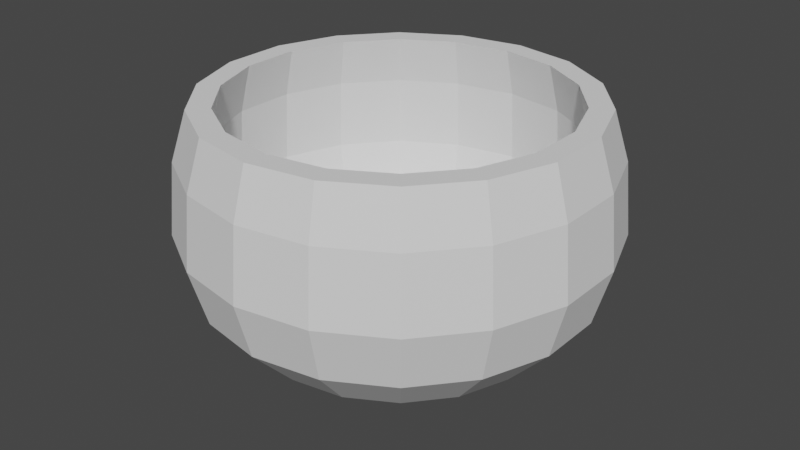 # Source: Gualini_Sfera_1.blend  (saved by Blender 2.80.75; exported with 4.5.12 LTS)
import bpy
from mathutils import Matrix  # noqa: F401  (used for matrix-valued properties, if any)

bpy.ops.wm.read_factory_settings(use_empty=True)
scene = bpy.context.scene
scene.name = 'Scene'

# ---- collections
col_collection = bpy.data.collections.new('Collection'); scene.collection.children.link(col_collection)

# ---- world
world_world = bpy.data.worlds.new('World'); scene.world = world_world
world_world.use_nodes = True; world_world.node_tree.nodes.clear()
_N = world_world.node_tree.nodes; _L = world_world.node_tree.links
n0 = _N.new('ShaderNodeOutputWorld'); n0.name = 'World Output'; n0.location = (300, 300)
n1 = _N.new('ShaderNodeBackground'); n1.name = 'Background'; n1.location = (10, 300)
n1.inputs[0].default_value = (0.05088, 0.05088, 0.05088, 1.0)
_L.new(n1.outputs[0], n0.inputs[0])
n0.is_active_output = True
world_world.color = (0.05088, 0.05088, 0.05088)
world_world.use_sun_shadow = False
world_world.sun_shadow_jitter_overblur = 0.0

# ---- meshes
me_sphere = bpy.data.meshes.new('Sphere')
me_sphere.from_pydata([(-0.5177, 1.422, 1.775), (0.5476, 1.505, 2.188), (0.591, 1.624, 1.78), (0.61, 1.676, 1.173), (0.5636, 1.548, 0.6911), (0.4314, 1.185, 0.2827), (0.2335, 0.6414, 0.009756), (-4.395e-07, 1.514, 1.775), (1.029, 1.226, 2.188), (1.111, 1.324, 1.78), (1.147, 1.366, 1.173), (1.059, 1.262, 0.6911), (0.8107, 0.9662, 0.2827), (0.4387, 0.5229, 0.009756), (-4.061e-07, 1.407, 2.188), (1.387, 0.8005, 2.188), (1.496, 0.864, 1.78), (1.545, 0.8918, 1.173), (1.427, 0.8239, 0.6911), (1.092, 0.6306, 0.2827), (0.5911, 0.3413, 0.009756), (-0.4811, 1.322, 2.188), (-0.9043, 1.078, 2.188), (1.577, 0.278, 2.188), (1.702, 0.3, 1.78), (1.757, 0.3097, 1.173), (1.623, 0.2862, 0.6911), (1.242, 0.219, 0.2827), (0.6722, 0.1185, 0.009756), (-1.218, 0.7034, 2.188), (1.577, -0.278, 2.188), (1.702, -0.3, 1.78), (1.757, -0.3097, 1.173), (1.623, -0.2862, 0.6911), (1.242, -0.219, 0.2827), (0.6722, -0.1185, 0.009756), (-1.385, 0.2443, 2.188), (1.387, -0.8005, 2.188), (1.496, -0.864, 1.78), (1.545, -0.8918, 1.173), (1.427, -0.8239, 0.6911), (1.092, -0.6306, 0.2827), (0.5911, -0.3413, 0.009756), (-1.385, -0.2443, 2.188), (1.029, -1.226, 2.188), (1.111, -1.324, 1.78), (1.147, -1.366, 1.173), (1.059, -1.262, 0.6911), (0.8107, -0.9662, 0.2827), (0.4387, -0.5229, 0.009756), (-1.218, -0.7034, 2.188), (0.5476, -1.505, 2.188), (0.591, -1.624, 1.78), (0.61, -1.676, 1.173), (0.5636, -1.548, 0.6911), (0.4314, -1.185, 0.2827), (0.2335, -0.6414, 0.009756), (-0.9043, -1.078, 2.188), (1.701e-07, -1.601, 2.188), (2.484e-07, -1.728, 1.78), (7.794e-08, -1.784, 1.173), (2.374e-07, -1.648, 0.6911), (1.311e-07, -1.261, 0.2827), (1.045e-07, -0.6826, 0.009756), (-0.4811, -1.322, 2.188), (-0.5476, -1.505, 2.188), (-0.591, -1.624, 1.78), (-0.61, -1.676, 1.173), (-0.5636, -1.548, 0.6911), (-0.4314, -1.185, 0.2827), (-0.2335, -0.6414, 0.009756), (1.572e-07, -1.407, 2.188), (-1.029, -1.226, 2.188), (-1.111, -1.324, 1.78), (-1.147, -1.366, 1.173), (-1.059, -1.262, 0.6911), (-0.8107, -0.9662, 0.2827), (-0.4387, -0.5229, 0.009756), (0.4811, 1.322, 2.188), (0.4811, -1.322, 2.188), (-1.387, -0.8005, 2.188), (-1.496, -0.864, 1.78), (-1.545, -0.8918, 1.173), (-1.427, -0.8239, 0.6911), (-1.092, -0.6306, 0.2827), (-0.5911, -0.3413, 0.009756), (0.9043, -1.078, 2.188), (-1.577, -0.278, 2.188), (-1.702, -0.3, 1.78), (-1.757, -0.3097, 1.173), (-1.623, -0.2862, 0.6911), (-1.242, -0.219, 0.2827), (-0.6722, -0.1185, 0.009756), (1.218, -0.7034, 2.188), (-1.577, 0.278, 2.188), (-1.702, 0.3, 1.78), (-1.757, 0.3097, 1.173), (-1.623, 0.2862, 0.6911), (-1.242, 0.219, 0.2827), (-0.6722, 0.1185, 0.009756), (1.385, -0.2443, 2.188), (-1.387, 0.8005, 2.188), (-1.496, 0.864, 1.78), (-1.545, 0.8918, 1.173), (-1.427, 0.8239, 0.6911), (-1.092, 0.6306, 0.2827), (-0.5911, 0.3413, 0.009756), (1.385, 0.2443, 2.188), (-1.029, 1.226, 2.188), (-1.111, 1.324, 1.78), (-1.147, 1.366, 1.173), (-1.059, 1.262, 0.6911), (-0.8107, 0.9662, 0.2827), (-0.4387, 0.5229, 0.009756), (1.218, 0.7034, 2.188), (-0.5476, 1.505, 2.188), (-0.591, 1.624, 1.78), (-0.61, 1.676, 1.173), (-0.5636, 1.548, 0.6911), (-0.4314, 1.185, 0.2827), (-0.2335, 0.6414, 0.009756), (0.9043, 1.078, 2.188), (-4.709e-07, 1.601, 2.188), (-3.647e-07, 1.728, 1.78), (-3.473e-07, 1.784, 1.173), (-3.473e-07, 1.648, 0.6911), (-3.739e-07, 1.261, 0.2827), (-2.011e-07, 0.6826, 0.009756), (-0.9729, 1.159, 1.775), (-1.311, 0.7568, 1.775), (-1.491, 0.2628, 1.775), (-1.491, -0.2628, 1.775), (-1.311, -0.7568, 1.775), (-0.9729, -1.159, 1.775), (-0.5177, -1.422, 1.775), (1.665e-07, -1.514, 1.775), (0.5177, 1.422, 1.775), (0.5177, -1.422, 1.775), (0.9729, -1.159, 1.775), (1.311, -0.7568, 1.775), (1.491, -0.2628, 1.775), (1.491, 0.2628, 1.775), (1.311, 0.7568, 1.775), (0.9729, 1.159, 1.775), (-0.5337, 1.466, 1.171), (-4.545e-07, 1.56, 1.171), (-1.003, 1.195, 1.171), (-1.351, 0.7802, 1.171), (-1.537, 0.2709, 1.171), (-1.537, -0.2709, 1.171), (-1.351, -0.7802, 1.171), (-1.003, -1.195, 1.171), (-0.5337, -1.466, 1.171), (1.703e-07, -1.56, 1.171), (0.5337, 1.466, 1.171), (0.5337, -1.466, 1.171), (1.003, -1.195, 1.171), (1.351, -0.7802, 1.171), (1.537, -0.2709, 1.171), (1.537, 0.2709, 1.171), (1.351, 0.7802, 1.171), (1.003, 1.195, 1.171), (-0.4932, 1.355, 0.6833), (-4.196e-07, 1.442, 0.6833), (-0.9268, 1.105, 0.6833), (-1.249, 0.7209, 0.6833), (-1.42, 0.2504, 0.6833), (-1.42, -0.2504, 0.6833), (-1.249, -0.7209, 0.6833), (-0.9268, -1.105, 0.6833), (-0.4932, -1.355, 0.6833), (1.577e-07, -1.442, 0.6833), (0.4932, 1.355, 0.6833), (0.4932, -1.355, 0.6833), (0.9268, -1.105, 0.6833), (1.249, -0.7209, 0.6833), (1.42, -0.2504, 0.6833), (1.42, 0.2504, 0.6833), (1.249, 0.7209, 0.6833), (0.9268, 1.105, 0.6833), (-0.3711, 1.019, 0.2784), (-3.117e-07, 1.085, 0.2784), (-0.6974, 0.8311, 0.2784), (-0.9396, 0.5425, 0.2784), (-1.068, 0.1884, 0.2784), (-1.068, -0.1884, 0.2784), (-0.9396, -0.5425, 0.2784), (-0.6974, -0.8311, 0.2784), (-0.3711, -1.019, 0.2784), (1.227e-07, -1.085, 0.2784), (0.3711, 1.019, 0.2784), (0.3711, -1.019, 0.2784), (0.6974, -0.8311, 0.2784), (0.9396, -0.5425, 0.2784), (1.068, -0.1884, 0.2784), (1.068, 0.1884, 0.2784), (0.9396, 0.5425, 0.2784), (0.6974, 0.8311, 0.2784), (-0.2323, 0.6382, 0.08836), (-1.823e-07, 0.6792, 0.08836), (-0.4366, 0.5203, 0.08836), (-0.5882, 0.3396, 0.08836), (-0.6689, 0.1179, 0.08836), (-0.6689, -0.1179, 0.08836), (-0.5882, -0.3396, 0.08836), (-0.4366, -0.5203, 0.08836), (-0.2323, -0.6382, 0.08836), (8.963e-08, -0.6792, 0.08836), (0.2323, 0.6382, 0.08836), (0.2323, -0.6382, 0.08836), (0.4366, -0.5203, 0.08836), (0.5882, -0.3396, 0.08836), (0.6689, -0.1179, 0.08836), (0.6689, 0.1179, 0.08836), (0.5882, 0.3396, 0.08836), (0.4366, 0.5203, 0.08836)], [], [(127, 126, 5, 6), (125, 124, 3, 4), (123, 122, 1, 2), (0, 128, 146, 144), (23, 15, 114, 107), (126, 125, 4, 5), (124, 123, 2, 3), (129, 130, 148, 147), (143, 136, 154, 161), (15, 8, 121, 114), (5, 4, 11, 12), (3, 2, 9, 10), (132, 133, 151, 150), (6, 5, 12, 13), (4, 3, 10, 11), (2, 1, 8, 9), (12, 11, 18, 19), (10, 9, 16, 17), (140, 141, 159, 158), (13, 12, 19, 20), (11, 10, 17, 18), (9, 8, 15, 16), (141, 142, 160, 159), (115, 108, 22, 21), (20, 19, 27, 28), (18, 17, 25, 26), (16, 15, 23, 24), (130, 131, 149, 148), (108, 101, 29, 22), (19, 18, 26, 27), (17, 16, 24, 25), (133, 134, 152, 151), (26, 25, 32, 33), (24, 23, 30, 31), (139, 140, 158, 157), (44, 37, 93, 86), (27, 26, 33, 34), (25, 24, 31, 32), (142, 143, 161, 160), (28, 27, 34, 35), (72, 65, 64, 57), (34, 33, 40, 41), (32, 31, 38, 39), (131, 132, 150, 149), (35, 34, 41, 42), (33, 32, 39, 40), (31, 30, 37, 38), (128, 129, 147, 146), (39, 38, 45, 46), (137, 138, 156, 155), (42, 41, 48, 49), (40, 39, 46, 47), (38, 37, 44, 45), (136, 7, 145, 154), (94, 87, 43, 36), (41, 40, 47, 48), (49, 48, 55, 56), (47, 46, 53, 54), (45, 44, 51, 52), (138, 139, 157, 156), (65, 58, 71, 64), (48, 47, 54, 55), (46, 45, 52, 53), (135, 137, 155, 153), (52, 51, 58, 59), (7, 0, 144, 145), (37, 30, 100, 93), (55, 54, 61, 62), (53, 52, 59, 60), (14, 21, 0, 7), (56, 55, 62, 63), (54, 53, 60, 61), (30, 23, 107, 100), (62, 61, 68, 69), (60, 59, 66, 67), (114, 121, 143, 142), (63, 62, 69, 70), (61, 60, 67, 68), (59, 58, 65, 66), (64, 71, 135, 134), (86, 93, 139, 138), (70, 69, 76, 77), (68, 67, 74, 75), (66, 65, 72, 73), (36, 43, 131, 130), (87, 80, 50, 43), (69, 68, 75, 76), (67, 66, 73, 74), (77, 76, 84, 85), (75, 74, 82, 83), (73, 72, 80, 81), (29, 36, 130, 129), (80, 72, 57, 50), (76, 75, 83, 84), (74, 73, 81, 82), (107, 114, 142, 141), (57, 64, 134, 133), (8, 1, 78, 121), (84, 83, 90, 91), (82, 81, 88, 89), (79, 86, 138, 137), (85, 84, 91, 92), (83, 82, 89, 90), (81, 80, 87, 88), (91, 90, 97, 98), (89, 88, 95, 96), (22, 29, 129, 128), (92, 91, 98, 99), (90, 89, 96, 97), (88, 87, 94, 95), (78, 14, 7, 136), (101, 94, 36, 29), (99, 98, 105, 106), (97, 96, 103, 104), (95, 94, 101, 102), (100, 107, 141, 140), (122, 115, 21, 14), (98, 97, 104, 105), (96, 95, 102, 103), (50, 57, 133, 132), (104, 103, 110, 111), (102, 101, 108, 109), (21, 22, 128, 0), (58, 51, 79, 71), (105, 104, 111, 112), (103, 102, 109, 110), (121, 78, 136, 143), (106, 105, 112, 113), (13, 20, 28, 35, 42, 49, 56, 63, 70, 77, 85, 92, 99, 106, 113, 120, 127, 6), (112, 111, 118, 119), (110, 109, 116, 117), (71, 79, 137, 135), (113, 112, 119, 120), (111, 110, 117, 118), (109, 108, 115, 116), (93, 100, 140, 139), (117, 116, 123, 124), (43, 50, 132, 131), (120, 119, 126, 127), (118, 117, 124, 125), (116, 115, 122, 123), (1, 122, 14, 78), (51, 44, 86, 79), (119, 118, 125, 126), (134, 135, 153, 152), (147, 148, 166, 165), (155, 156, 174, 173), (146, 147, 165, 164), (153, 155, 173, 171), (161, 154, 172, 179), (144, 146, 164, 162), (152, 153, 171, 170), (160, 161, 179, 178), (145, 144, 162, 163), (151, 152, 170, 169), (159, 160, 178, 177), (154, 145, 163, 172), (150, 151, 169, 168), (158, 159, 177, 176), (149, 150, 168, 167), (157, 158, 176, 175), (148, 149, 167, 166), (156, 157, 175, 174), (164, 165, 183, 182), (171, 173, 191, 189), (179, 172, 190, 197), (162, 164, 182, 180), (170, 171, 189, 188), (178, 179, 197, 196), (163, 162, 180, 181), (169, 170, 188, 187), (177, 178, 196, 195), (172, 163, 181, 190), (168, 169, 187, 186), (176, 177, 195, 194), (167, 168, 186, 185), (175, 176, 194, 193), (166, 167, 185, 184), (174, 175, 193, 192), (165, 166, 184, 183), (173, 174, 192, 191), (197, 190, 208, 215), (180, 182, 200, 198), (188, 189, 207, 206), (196, 197, 215, 214), (181, 180, 198, 199), (187, 188, 206, 205), (195, 196, 214, 213), (190, 181, 199, 208), (186, 187, 205, 204), (194, 195, 213, 212), (185, 186, 204, 203), (193, 194, 212, 211), (184, 185, 203, 202), (192, 193, 211, 210), (183, 184, 202, 201), (191, 192, 210, 209), (182, 183, 201, 200), (189, 191, 209, 207), (215, 208, 199, 198, 200, 201, 202, 203, 204, 205, 206, 207, 209, 210, 211, 212, 213, 214)])
_uv = me_sphere.uv_layers.new(name='UVMap')
_uv.uv.foreach_set('vector', [0.7222, 0.125, 0.7222, 0.25, 0.6667, 0.25, 0.6667, 0.125, 0.7222, 0.375, 0.7222, 0.5, 0.6667, 0.5, 0.6667, 0.375, 0.7222, 0.625, 0.7222, 0.75, 0.6667, 0.75, 0.6667, 0.625, 0.7778, 0.75, 0.8333, 0.75, 0.8333, 0.75, 0.7778, 0.75, 0.5, 0.75, 0.5556, 0.75, 0.5556, 0.75, 0.5, 0.75, 0.7222, 0.25, 0.7222, 0.375, 0.6667, 0.375, 0.6667, 0.25, 0.7222, 0.5, 0.7222, 0.625, 0.6667, 0.625, 0.6667, 0.5, 0.8889, 0.75, 0.9444, 0.75, 0.9444, 0.75, 0.8889, 0.75, 0.6111, 0.75, 0.6667, 0.75, 0.6667, 0.75, 0.6111, 0.75, 0.5556, 0.75, 0.6111, 0.75, 0.6111, 0.75, 0.5556, 0.75, 0.6667, 0.25, 0.6667, 0.375, 0.6111, 0.375, 0.6111, 0.25, 0.6667, 0.5, 0.6667, 0.625, 0.6111, 0.625, 0.6111, 0.5, 0.05556, 0.75, 0.1111, 0.75, 0.1111, 0.75, 0.05556, 0.75, 0.6667, 0.125, 0.6667, 0.25, 0.6111, 0.25, 0.6111, 0.125, 0.6667, 0.375, 0.6667, 0.5, 0.6111, 0.5, 0.6111, 0.375, 0.6667, 0.625, 0.6667, 0.75, 0.6111, 0.75, 0.6111, 0.625, 0.6111, 0.25, 0.6111, 0.375, 0.5556, 0.375, 0.5556, 0.25, 0.6111, 0.5, 0.6111, 0.625, 0.5556, 0.625, 0.5556, 0.5, 0.4444, 0.75, 0.5, 0.75, 0.5, 0.75, 0.4444, 0.75, 0.6111, 0.125, 0.6111, 0.25, 0.5556, 0.25, 0.5556, 0.125, 0.6111, 0.375, 0.6111, 0.5, 0.5556, 0.5, 0.5556, 0.375, 0.6111, 0.625, 0.6111, 0.75, 0.5556, 0.75, 0.5556, 0.625, 0.5, 0.75, 0.5556, 0.75, 0.5556, 0.75, 0.5, 0.75, 0.7778, 0.75, 0.8333, 0.75, 0.8333, 0.75, 0.7778, 0.75, 0.5556, 0.125, 0.5556, 0.25, 0.5, 0.25, 0.5, 0.125, 0.5556, 0.375, 0.5556, 0.5, 0.5, 0.5, 0.5, 0.375, 0.5556, 0.625, 0.5556, 0.75, 0.5, 0.75, 0.5, 0.625, 0.9444, 0.75, 1.0, 0.75, 1.0, 0.75, 0.9444, 0.75, 0.8333, 0.75, 0.8889, 0.75, 0.8889, 0.75, 0.8333, 0.75, 0.5556, 0.25, 0.5556, 0.375, 0.5, 0.375, 0.5, 0.25, 0.5556, 0.5, 0.5556, 0.625, 0.5, 0.625, 0.5, 0.5, 0.1111, 0.75, 0.1667, 0.75, 0.1667, 0.75, 0.1111, 0.75, 0.5, 0.375, 0.5, 0.5, 0.4444, 0.5, 0.4444, 0.375, 0.5, 0.625, 0.5, 0.75, 0.4444, 0.75, 0.4444, 0.625, 0.3889, 0.75, 0.4444, 0.75, 0.4444, 0.75, 0.3889, 0.75, 0.3333, 0.75, 0.3889, 0.75, 0.3889, 0.75, 0.3333, 0.75, 0.5, 0.25, 0.5, 0.375, 0.4444, 0.375, 0.4444, 0.25, 0.5, 0.5, 0.5, 0.625, 0.4444, 0.625, 0.4444, 0.5, 0.5556, 0.75, 0.6111, 0.75, 0.6111, 0.75, 0.5556, 0.75, 0.5, 0.125, 0.5, 0.25, 0.4444, 0.25, 0.4444, 0.125, 0.1111, 0.75, 0.1667, 0.75, 0.1667, 0.75, 0.1111, 0.75, 0.4444, 0.25, 0.4444, 0.375, 0.3889, 0.375, 0.3889, 0.25, 0.4444, 0.5, 0.4444, 0.625, 0.3889, 0.625, 0.3889, 0.5, 0.0, 0.75, 0.05556, 0.75, 0.05556, 0.75, 0.0, 0.75, 0.4444, 0.125, 0.4444, 0.25, 0.3889, 0.25, 0.3889, 0.125, 0.4444, 0.375, 0.4444, 0.5, 0.3889, 0.5, 0.3889, 0.375, 0.4444, 0.625, 0.4444, 0.75, 0.3889, 0.75, 0.3889, 0.625, 0.8333, 0.75, 0.8889, 0.75, 0.8889, 0.75, 0.8333, 0.75, 0.3889, 0.5, 0.3889, 0.625, 0.3333, 0.625, 0.3333, 0.5, 0.2778, 0.75, 0.3333, 0.75, 0.3333, 0.75, 0.2778, 0.75, 0.3889, 0.125, 0.3889, 0.25, 0.3333, 0.25, 0.3333, 0.125, 0.3889, 0.375, 0.3889, 0.5, 0.3333, 0.5, 0.3333, 0.375, 0.3889, 0.625, 0.3889, 0.75, 0.3333, 0.75, 0.3333, 0.625, 0.6667, 0.75, 0.7222, 0.75, 0.7222, 0.75, 0.6667, 0.75, 0.9444, 0.75, 1.0, 0.75, 1.0, 0.75, 0.9444, 0.75, 0.3889, 0.25, 0.3889, 0.375, 0.3333, 0.375, 0.3333, 0.25, 0.3333, 0.125, 0.3333, 0.25, 0.2778, 0.25, 0.2778, 0.125, 0.3333, 0.375, 0.3333, 0.5, 0.2778, 0.5, 0.2778, 0.375, 0.3333, 0.625, 0.3333, 0.75, 0.2778, 0.75, 0.2778, 0.625, 0.3333, 0.75, 0.3889, 0.75, 0.3889, 0.75, 0.3333, 0.75, 0.1667, 0.75, 0.2222, 0.75, 0.2222, 0.75, 0.1667, 0.75, 0.3333, 0.25, 0.3333, 0.375, 0.2778, 0.375, 0.2778, 0.25, 0.3333, 0.5, 0.3333, 0.625, 0.2778, 0.625, 0.2778, 0.5, 0.2222, 0.75, 0.2778, 0.75, 0.2778, 0.75, 0.2222, 0.75, 0.2778, 0.625, 0.2778, 0.75, 0.2222, 0.75, 0.2222, 0.625, 0.7222, 0.75, 0.7778, 0.75, 0.7778, 0.75, 0.7222, 0.75, 0.3889, 0.75, 0.4444, 0.75, 0.4444, 0.75, 0.3889, 0.75, 0.2778, 0.25, 0.2778, 0.375, 0.2222, 0.375, 0.2222, 0.25, 0.2778, 0.5, 0.2778, 0.625, 0.2222, 0.625, 0.2222, 0.5, 0.7222, 0.75, 0.7778, 0.75, 0.7778, 0.75, 0.7222, 0.75, 0.2778, 0.125, 0.2778, 0.25, 0.2222, 0.25, 0.2222, 0.125, 0.2778, 0.375, 0.2778, 0.5, 0.2222, 0.5, 0.2222, 0.375, 0.4444, 0.75, 0.5, 0.75, 0.5, 0.75, 0.4444, 0.75, 0.2222, 0.25, 0.2222, 0.375, 0.1667, 0.375, 0.1667, 0.25, 0.2222, 0.5, 0.2222, 0.625, 0.1667, 0.625, 0.1667, 0.5, 0.5556, 0.75, 0.6111, 0.75, 0.6111, 0.75, 0.5556, 0.75, 0.2222, 0.125, 0.2222, 0.25, 0.1667, 0.25, 0.1667, 0.125, 0.2222, 0.375, 0.2222, 0.5, 0.1667, 0.5, 0.1667, 0.375, 0.2222, 0.625, 0.2222, 0.75, 0.1667, 0.75, 0.1667, 0.625, 0.1667, 0.75, 0.2222, 0.75, 0.2222, 0.75, 0.1667, 0.75, 0.3333, 0.75, 0.3889, 0.75, 0.3889, 0.75, 0.3333, 0.75, 0.1667, 0.125, 0.1667, 0.25, 0.1111, 0.25, 0.1111, 0.125, 0.1667, 0.375, 0.1667, 0.5, 0.1111, 0.5, 0.1111, 0.375, 0.1667, 0.625, 0.1667, 0.75, 0.1111, 0.75, 0.1111, 0.625, 0.9444, 0.75, 1.0, 0.75, 1.0, 0.75, 0.9444, 0.75, 0.0, 0.75, 0.05556, 0.75, 0.05556, 0.75, 0.0, 0.75, 0.1667, 0.25, 0.1667, 0.375, 0.1111, 0.375, 0.1111, 0.25, 0.1667, 0.5, 0.1667, 0.625, 0.1111, 0.625, 0.1111, 0.5, 0.1111, 0.125, 0.1111, 0.25, 0.05556, 0.25, 0.05556, 0.125, 0.1111, 0.375, 0.1111, 0.5, 0.05556, 0.5, 0.05556, 0.375, 0.1111, 0.625, 0.1111, 0.75, 0.05556, 0.75, 0.05556, 0.625, 0.8889, 0.75, 0.9444, 0.75, 0.9444, 0.75, 0.8889, 0.75, 0.05556, 0.75, 0.1111, 0.75, 0.1111, 0.75, 0.05556, 0.75, 0.1111, 0.25, 0.1111, 0.375, 0.05556, 0.375, 0.05556, 0.25, 0.1111, 0.5, 0.1111, 0.625, 0.05556, 0.625, 0.05556, 0.5, 0.5, 0.75, 0.5556, 0.75, 0.5556, 0.75, 0.5, 0.75, 0.1111, 0.75, 0.1667, 0.75, 0.1667, 0.75, 0.1111, 0.75, 0.6111, 0.75, 0.6667, 0.75, 0.6667, 0.75, 0.6111, 0.75, 0.05556, 0.25, 0.05556, 0.375, 0.0, 0.375, 0.0, 0.25, 0.05556, 0.5, 0.05556, 0.625, 0.0, 0.625, 0.0, 0.5, 0.2778, 0.75, 0.3333, 0.75, 0.3333, 0.75, 0.2778, 0.75, 0.05556, 0.125, 0.05556, 0.25, 0.0, 0.25, 0.0, 0.125, 0.05556, 0.375, 0.05556, 0.5, 0.0, 0.5, 0.0, 0.375, 0.05556, 0.625, 0.05556, 0.75, 0.0, 0.75, 0.0, 0.625, 1.0, 0.25, 1.0, 0.375, 0.9444, 0.375, 0.9444, 0.25, 1.0, 0.5, 1.0, 0.625, 0.9444, 0.625, 0.9444, 0.5, 0.8333, 0.75, 0.8889, 0.75, 0.8889, 0.75, 0.8333, 0.75, 1.0, 0.125, 1.0, 0.25, 0.9444, 0.25, 0.9444, 0.125, 1.0, 0.375, 1.0, 0.5, 0.9444, 0.5, 0.9444, 0.375, 1.0, 0.625, 1.0, 0.75, 0.9444, 0.75, 0.9444, 0.625, 0.6667, 0.75, 0.7222, 0.75, 0.7222, 0.75, 0.6667, 0.75, 0.8889, 0.75, 0.9444, 0.75, 0.9444, 0.75, 0.8889, 0.75, 0.9444, 0.125, 0.9444, 0.25, 0.8889, 0.25, 0.8889, 0.125, 0.9444, 0.375, 0.9444, 0.5, 0.8889, 0.5, 0.8889, 0.375, 0.9444, 0.625, 0.9444, 0.75, 0.8889, 0.75, 0.8889, 0.625, 0.4444, 0.75, 0.5, 0.75, 0.5, 0.75, 0.4444, 0.75, 0.7222, 0.75, 0.7778, 0.75, 0.7778, 0.75, 0.7222, 0.75, 0.9444, 0.25, 0.9444, 0.375, 0.8889, 0.375, 0.8889, 0.25, 0.9444, 0.5, 0.9444, 0.625, 0.8889, 0.625, 0.8889, 0.5, 0.05556, 0.75, 0.1111, 0.75, 0.1111, 0.75, 0.05556, 0.75, 0.8889, 0.375, 0.8889, 0.5, 0.8333, 0.5, 0.8333, 0.375, 0.8889, 0.625, 0.8889, 0.75, 0.8333, 0.75, 0.8333, 0.625, 0.7778, 0.75, 0.8333, 0.75, 0.8333, 0.75, 0.7778, 0.75, 0.2222, 0.75, 0.2778, 0.75, 0.2778, 0.75, 0.2222, 0.75, 0.8889, 0.25, 0.8889, 0.375, 0.8333, 0.375, 0.8333, 0.25, 0.8889, 0.5, 0.8889, 0.625, 0.8333, 0.625, 0.8333, 0.5, 0.6111, 0.75, 0.6667, 0.75, 0.6667, 0.75, 0.6111, 0.75, 0.8889, 0.125, 0.8889, 0.25, 0.8333, 0.25, 0.8333, 0.125, 0.6111, 0.125, 0.5556, 0.125, 0.5, 0.125, 0.4444, 0.125, 0.3889, 0.125, 0.3333, 0.125, 0.2778, 0.125, 0.2222, 0.125, 0.1667, 0.125, 0.1111, 0.125, 0.05556, 0.125, 0.0, 0.125, 0.9444, 0.125, 0.8889, 0.125, 0.8333, 0.125, 0.7778, 0.125, 0.7222, 0.125, 0.6667, 0.125, 0.8333, 0.25, 0.8333, 0.375, 0.7778, 0.375, 0.7778, 0.25, 0.8333, 0.5, 0.8333, 0.625, 0.7778, 0.625, 0.7778, 0.5, 0.2222, 0.75, 0.2778, 0.75, 0.2778, 0.75, 0.2222, 0.75, 0.8333, 0.125, 0.8333, 0.25, 0.7778, 0.25, 0.7778, 0.125, 0.8333, 0.375, 0.8333, 0.5, 0.7778, 0.5, 0.7778, 0.375, 0.8333, 0.625, 0.8333, 0.75, 0.7778, 0.75, 0.7778, 0.625, 0.3889, 0.75, 0.4444, 0.75, 0.4444, 0.75, 0.3889, 0.75, 0.7778, 0.5, 0.7778, 0.625, 0.7222, 0.625, 0.7222, 0.5, 0.0, 0.75, 0.05556, 0.75, 0.05556, 0.75, 0.0, 0.75, 0.7778, 0.125, 0.7778, 0.25, 0.7222, 0.25, 0.7222, 0.125, 0.7778, 0.375, 0.7778, 0.5, 0.7222, 0.5, 0.7222, 0.375, 0.7778, 0.625, 0.7778, 0.75, 0.7222, 0.75, 0.7222, 0.625, 0.6667, 0.75, 0.7222, 0.75, 0.7222, 0.75, 0.6667, 0.75, 0.2778, 0.75, 0.3333, 0.75, 0.3333, 0.75, 0.2778, 0.75, 0.7778, 0.25, 0.7778, 0.375, 0.7222, 0.375, 0.7222, 0.25, 0.1667, 0.75, 0.2222, 0.75, 0.2222, 0.75, 0.1667, 0.75, 0.8889, 0.75, 0.9444, 0.75, 0.9444, 0.75, 0.8889, 0.75, 0.2778, 0.75, 0.3333, 0.75, 0.3333, 0.75, 0.2778, 0.75, 0.8333, 0.75, 0.8889, 0.75, 0.8889, 0.75, 0.8333, 0.75, 0.2222, 0.75, 0.2778, 0.75, 0.2778, 0.75, 0.2222, 0.75, 0.6111, 0.75, 0.6667, 0.75, 0.6667, 0.75, 0.6111, 0.75, 0.7778, 0.75, 0.8333, 0.75, 0.8333, 0.75, 0.7778, 0.75, 0.1667, 0.75, 0.2222, 0.75, 0.2222, 0.75, 0.1667, 0.75, 0.5556, 0.75, 0.6111, 0.75, 0.6111, 0.75, 0.5556, 0.75, 0.7222, 0.75, 0.7778, 0.75, 0.7778, 0.75, 0.7222, 0.75, 0.1111, 0.75, 0.1667, 0.75, 0.1667, 0.75, 0.1111, 0.75, 0.5, 0.75, 0.5556, 0.75, 0.5556, 0.75, 0.5, 0.75, 0.6667, 0.75, 0.7222, 0.75, 0.7222, 0.75, 0.6667, 0.75, 0.05556, 0.75, 0.1111, 0.75, 0.1111, 0.75, 0.05556, 0.75, 0.4444, 0.75, 0.5, 0.75, 0.5, 0.75, 0.4444, 0.75, 0.0, 0.75, 0.05556, 0.75, 0.05556, 0.75, 0.0, 0.75, 0.3889, 0.75, 0.4444, 0.75, 0.4444, 0.75, 0.3889, 0.75, 0.9444, 0.75, 1.0, 0.75, 1.0, 0.75, 0.9444, 0.75, 0.3333, 0.75, 0.3889, 0.75, 0.3889, 0.75, 0.3333, 0.75, 0.8333, 0.75, 0.8889, 0.75, 0.8889, 0.75, 0.8333, 0.75, 0.2222, 0.75, 0.2778, 0.75, 0.2778, 0.75, 0.2222, 0.75, 0.6111, 0.75, 0.6667, 0.75, 0.6667, 0.75, 0.6111, 0.75, 0.7778, 0.75, 0.8333, 0.75, 0.8333, 0.75, 0.7778, 0.75, 0.1667, 0.75, 0.2222, 0.75, 0.2222, 0.75, 0.1667, 0.75, 0.5556, 0.75, 0.6111, 0.75, 0.6111, 0.75, 0.5556, 0.75, 0.7222, 0.75, 0.7778, 0.75, 0.7778, 0.75, 0.7222, 0.75, 0.1111, 0.75, 0.1667, 0.75, 0.1667, 0.75, 0.1111, 0.75, 0.5, 0.75, 0.5556, 0.75, 0.5556, 0.75, 0.5, 0.75, 0.6667, 0.75, 0.7222, 0.75, 0.7222, 0.75, 0.6667, 0.75, 0.05556, 0.75, 0.1111, 0.75, 0.1111, 0.75, 0.05556, 0.75, 0.4444, 0.75, 0.5, 0.75, 0.5, 0.75, 0.4444, 0.75, 0.0, 0.75, 0.05556, 0.75, 0.05556, 0.75, 0.0, 0.75, 0.3889, 0.75, 0.4444, 0.75, 0.4444, 0.75, 0.3889, 0.75, 0.9444, 0.75, 1.0, 0.75, 1.0, 0.75, 0.9444, 0.75, 0.3333, 0.75, 0.3889, 0.75, 0.3889, 0.75, 0.3333, 0.75, 0.8889, 0.75, 0.9444, 0.75, 0.9444, 0.75, 0.8889, 0.75, 0.2778, 0.75, 0.3333, 0.75, 0.3333, 0.75, 0.2778, 0.75, 0.6111, 0.75, 0.6667, 0.75, 0.6667, 0.75, 0.6111, 0.75, 0.7778, 0.75, 0.8333, 0.75, 0.8333, 0.75, 0.7778, 0.75, 0.1667, 0.75, 0.2222, 0.75, 0.2222, 0.75, 0.1667, 0.75, 0.5556, 0.75, 0.6111, 0.75, 0.6111, 0.75, 0.5556, 0.75, 0.7222, 0.75, 0.7778, 0.75, 0.7778, 0.75, 0.7222, 0.75, 0.1111, 0.75, 0.1667, 0.75, 0.1667, 0.75, 0.1111, 0.75, 0.5, 0.75, 0.5556, 0.75, 0.5556, 0.75, 0.5, 0.75, 0.6667, 0.75, 0.7222, 0.75, 0.7222, 0.75, 0.6667, 0.75, 0.05556, 0.75, 0.1111, 0.75, 0.1111, 0.75, 0.05556, 0.75, 0.4444, 0.75, 0.5, 0.75, 0.5, 0.75, 0.4444, 0.75, 0.0, 0.75, 0.05556, 0.75, 0.05556, 0.75, 0.0, 0.75, 0.3889, 0.75, 0.4444, 0.75, 0.4444, 0.75, 0.3889, 0.75, 0.9444, 0.75, 1.0, 0.75, 1.0, 0.75, 0.9444, 0.75, 0.3333, 0.75, 0.3889, 0.75, 0.3889, 0.75, 0.3333, 0.75, 0.8889, 0.75, 0.9444, 0.75, 0.9444, 0.75, 0.8889, 0.75, 0.2778, 0.75, 0.3333, 0.75, 0.3333, 0.75, 0.2778, 0.75, 0.8333, 0.75, 0.8889, 0.75, 0.8889, 0.75, 0.8333, 0.75, 0.2222, 0.75, 0.2778, 0.75, 0.2778, 0.75, 0.2222, 0.75, 0.6111, 0.75, 0.6667, 0.75, 0.7222, 0.75, 0.7778, 0.75, 0.8333, 0.75, 0.8889, 0.75, 0.9444, 0.75, 0.0, 0.75, 0.05556, 0.75, 0.1111, 0.75, 0.1667, 0.75, 0.2222, 0.75, 0.2778, 0.75, 0.3333, 0.75, 0.3889, 0.75, 0.4444, 0.75, 0.5, 0.75, 0.5556, 0.75])
me_sphere.use_remesh_preserve_volume = False
me_sphere.use_remesh_preserve_attributes = False
me_sphere.use_mirror_vertex_groups = False
me_sphere.update()
me_sphere_001 = bpy.data.meshes.new('Sphere.001')
me_sphere_001.from_pydata([(-0.4932, 1.355, 0.7106), (-4.196e-07, 1.442, 0.7106), (-0.9268, 1.105, 0.7106), (-1.249, 0.7209, 0.7106), (-1.42, 0.2504, 0.7106), (-1.42, -0.2504, 0.7106), (-1.249, -0.7209, 0.7106), (-0.9268, -1.105, 0.7106), (-0.4932, -1.355, 0.7106), (1.577e-07, -1.442, 0.7106), (0.4932, 1.355, 0.7106), (0.4932, -1.355, 0.7106), (0.9268, -1.105, 0.7106), (1.249, -0.7209, 0.7106), (1.42, -0.2504, 0.7106), (1.42, 0.2504, 0.7106), (1.249, 0.7209, 0.7106), (0.9268, 1.105, 0.7106), (-0.3711, 1.019, 0.3058), (-3.117e-07, 1.085, 0.3058), (-0.6974, 0.8311, 0.3058), (-0.9396, 0.5425, 0.3058), (-1.068, 0.1884, 0.3058), (-1.068, -0.1884, 0.3058), (-0.9396, -0.5425, 0.3058), (-0.6974, -0.8311, 0.3058), (-0.3711, -1.019, 0.3058), (1.227e-07, -1.085, 0.3058), (0.3711, 1.019, 0.3058), (0.3711, -1.019, 0.3058), (0.6974, -0.8311, 0.3058), (0.9396, -0.5425, 0.3058), (1.068, -0.1884, 0.3058), (1.068, 0.1884, 0.3058), (0.9396, 0.5425, 0.3058), (0.6974, 0.8311, 0.3058), (-0.2323, 0.6382, 0.1157), (-1.823e-07, 0.6792, 0.1157), (-0.4366, 0.5203, 0.1157), (-0.5882, 0.3396, 0.1157), (-0.6689, 0.1179, 0.1157), (-0.6689, -0.1179, 0.1157), (-0.5882, -0.3396, 0.1157), (-0.4366, -0.5203, 0.1157), (-0.2323, -0.6382, 0.1157), (8.963e-08, -0.6792, 0.1157), (0.2323, 0.6382, 0.1157), (0.2323, -0.6382, 0.1157), (0.4366, -0.5203, 0.1157), (0.5882, -0.3396, 0.1157), (0.6689, -0.1179, 0.1157), (0.6689, 0.1179, 0.1157), (0.5882, 0.3396, 0.1157), (0.4366, 0.5203, 0.1157)], [], [(2, 20, 21, 3), (9, 27, 29, 11), (17, 35, 28, 10), (0, 18, 20, 2), (8, 26, 27, 9), (16, 34, 35, 17), (1, 19, 18, 0), (7, 25, 26, 8), (15, 33, 34, 16), (10, 28, 19, 1), (6, 24, 25, 7), (14, 32, 33, 15), (5, 23, 24, 6), (13, 31, 32, 14), (4, 22, 23, 5), (12, 30, 31, 13), (3, 21, 22, 4), (11, 29, 30, 12), (35, 53, 46, 28), (18, 36, 38, 20), (26, 44, 45, 27), (34, 52, 53, 35), (19, 37, 36, 18), (25, 43, 44, 26), (33, 51, 52, 34), (28, 46, 37, 19), (24, 42, 43, 25), (32, 50, 51, 33), (23, 41, 42, 24), (31, 49, 50, 32), (22, 40, 41, 23), (30, 48, 49, 31), (21, 39, 40, 22), (29, 47, 48, 30), (20, 38, 39, 21), (27, 45, 47, 29), (53, 52, 51, 50, 49, 48, 47, 45, 44, 43, 42, 41, 40, 39, 38, 36, 37, 46), (2, 4, 0), (9, 11, 7), (10, 1, 4), (3, 4, 2), (17, 10, 4), (16, 17, 15), (15, 17, 4), (4, 5, 15), (4, 1, 0), (13, 14, 5), (6, 7, 5), (5, 14, 15), (7, 13, 5), (11, 12, 7), (8, 9, 7), (7, 12, 13)])
_uv = me_sphere_001.uv_layers.new(name='UVMap')
_uv.uv.foreach_set('vector', [0.8333, 0.75, 0.8333, 0.75, 0.8889, 0.75, 0.8889, 0.75, 0.2222, 0.75, 0.2222, 0.75, 0.2778, 0.75, 0.2778, 0.75, 0.6111, 0.75, 0.6111, 0.75, 0.6667, 0.75, 0.6667, 0.75, 0.7778, 0.75, 0.7778, 0.75, 0.8333, 0.75, 0.8333, 0.75, 0.1667, 0.75, 0.1667, 0.75, 0.2222, 0.75, 0.2222, 0.75, 0.5556, 0.75, 0.5556, 0.75, 0.6111, 0.75, 0.6111, 0.75, 0.7222, 0.75, 0.7222, 0.75, 0.7778, 0.75, 0.7778, 0.75, 0.1111, 0.75, 0.1111, 0.75, 0.1667, 0.75, 0.1667, 0.75, 0.5, 0.75, 0.5, 0.75, 0.5556, 0.75, 0.5556, 0.75, 0.6667, 0.75, 0.6667, 0.75, 0.7222, 0.75, 0.7222, 0.75, 0.05556, 0.75, 0.05556, 0.75, 0.1111, 0.75, 0.1111, 0.75, 0.4444, 0.75, 0.4444, 0.75, 0.5, 0.75, 0.5, 0.75, 0.0, 0.75, 0.0, 0.75, 0.05556, 0.75, 0.05556, 0.75, 0.3889, 0.75, 0.3889, 0.75, 0.4444, 0.75, 0.4444, 0.75, 0.9444, 0.75, 0.9444, 0.75, 1.0, 0.75, 1.0, 0.75, 0.3333, 0.75, 0.3333, 0.75, 0.3889, 0.75, 0.3889, 0.75, 0.8889, 0.75, 0.8889, 0.75, 0.9444, 0.75, 0.9444, 0.75, 0.2778, 0.75, 0.2778, 0.75, 0.3333, 0.75, 0.3333, 0.75, 0.6111, 0.75, 0.6111, 0.75, 0.6667, 0.75, 0.6667, 0.75, 0.7778, 0.75, 0.7778, 0.75, 0.8333, 0.75, 0.8333, 0.75, 0.1667, 0.75, 0.1667, 0.75, 0.2222, 0.75, 0.2222, 0.75, 0.5556, 0.75, 0.5556, 0.75, 0.6111, 0.75, 0.6111, 0.75, 0.7222, 0.75, 0.7222, 0.75, 0.7778, 0.75, 0.7778, 0.75, 0.1111, 0.75, 0.1111, 0.75, 0.1667, 0.75, 0.1667, 0.75, 0.5, 0.75, 0.5, 0.75, 0.5556, 0.75, 0.5556, 0.75, 0.6667, 0.75, 0.6667, 0.75, 0.7222, 0.75, 0.7222, 0.75, 0.05556, 0.75, 0.05556, 0.75, 0.1111, 0.75, 0.1111, 0.75, 0.4444, 0.75, 0.4444, 0.75, 0.5, 0.75, 0.5, 0.75, 0.0, 0.75, 0.0, 0.75, 0.05556, 0.75, 0.05556, 0.75, 0.3889, 0.75, 0.3889, 0.75, 0.4444, 0.75, 0.4444, 0.75, 0.9444, 0.75, 0.9444, 0.75, 1.0, 0.75, 1.0, 0.75, 0.3333, 0.75, 0.3333, 0.75, 0.3889, 0.75, 0.3889, 0.75, 0.8889, 0.75, 0.8889, 0.75, 0.9444, 0.75, 0.9444, 0.75, 0.2778, 0.75, 0.2778, 0.75, 0.3333, 0.75, 0.3333, 0.75, 0.8333, 0.75, 0.8333, 0.75, 0.8889, 0.75, 0.8889, 0.75, 0.2222, 0.75, 0.2222, 0.75, 0.2778, 0.75, 0.2778, 0.75, 0.6111, 0.75, 0.5556, 0.75, 0.5, 0.75, 0.4444, 0.75, 0.3889, 0.75, 0.3333, 0.75, 0.2778, 0.75, 0.2222, 0.75, 0.1667, 0.75, 0.1111, 0.75, 0.05556, 0.75, 0.0, 0.75, 0.9444, 0.75, 0.8889, 0.75, 0.8333, 0.75, 0.7778, 0.75, 0.7222, 0.75, 0.6667, 0.75, 0.0, 0.0, 0.0, 0.0, 0.0, 0.0, 0.0, 0.0, 0.0, 0.0, 0.0, 0.0, 0.0, 0.0, 0.0, 0.0, 0.0, 0.0, 0.0, 0.0, 0.0, 0.0, 0.0, 0.0, 0.0, 0.0, 0.0, 0.0, 0.0, 0.0, 0.0, 0.0, 0.0, 0.0, 0.0, 0.0, 0.0, 0.0, 0.0, 0.0, 0.0, 0.0, 0.0, 0.0, 0.0, 0.0, 0.0, 0.0, 0.0, 0.0, 0.0, 0.0, 0.0, 0.0, 0.0, 0.0, 0.0, 0.0, 0.0, 0.0, 0.0, 0.0, 0.0, 0.0, 0.0, 0.0, 0.0, 0.0, 0.0, 0.0, 0.0, 0.0, 0.0, 0.0, 0.0, 0.0, 0.0, 0.0, 0.0, 0.0, 0.0, 0.0, 0.0, 0.0, 0.0, 0.0, 0.0, 0.0, 0.0, 0.0, 0.0, 0.0, 0.0, 0.0, 0.0, 0.0])
me_sphere_001.use_remesh_preserve_volume = False
me_sphere_001.use_remesh_preserve_attributes = False
me_sphere_001.use_mirror_vertex_groups = False
me_sphere_001.update()

# ---- objects
ob_sphere = bpy.data.objects.new('Sphere', me_sphere)
ob_sphere_001 = bpy.data.objects.new('Sphere.001', me_sphere_001)

# ---- transforms, parenting, visibility, modifiers, constraints
ob_sphere.location = (0.0, 0.0, 0.0)
ob_sphere.lineart.crease_threshold = 0.0
ob_sphere_001.location = (0.0, 0.0, 0.0)
ob_sphere_001.lineart.crease_threshold = 0.0

# ---- collection membership
col_collection.objects.link(ob_sphere)
col_collection.objects.link(ob_sphere_001)

# ---- scene / render settings (as saved in the file)
scene.frame_start = 1; scene.frame_end = 250; scene.frame_set(72)
scene.render.engine = 'BLENDER_EEVEE_NEXT'
scene.cycles.use_denoising = False
scene.cycles.samples = 128
scene.cycles.sampling_pattern = 'TABULATED_SOBOL'
scene.cycles.use_adaptive_sampling = False
scene.cycles.use_light_tree = False
scene.view_settings.view_transform = 'Filmic'
bpy.context.view_layer.update()

# ---- added for rendering (the .blend has no active camera and no usable light): camera, sun
cam_auto = bpy.data.cameras.new('AutoCamera')
cam_auto.lens = 50.0
cam_auto.sensor_width = 36.0
cam_auto.clip_end = 1000.0
ob_auto_camera = bpy.data.objects.new('AutoCamera', cam_auto)
scene.collection.objects.link(ob_auto_camera)
ob_auto_camera.location = (5.05177, -6.06212, 5.14027)
ob_auto_camera.rotation_euler = (1.09748, -7.21219e-08, 0.694738)
scene.camera = ob_auto_camera
light_auto_sun = bpy.data.lights.new('AutoSun', 'SUN')
light_auto_sun.energy = 3.0
light_auto_sun.angle = 0.0523599
ob_auto_sun = bpy.data.objects.new('AutoSun', light_auto_sun)
scene.collection.objects.link(ob_auto_sun)
ob_auto_sun.rotation_euler = (0.872665, 0.174533, 0.523599)
bpy.context.view_layer.update()
